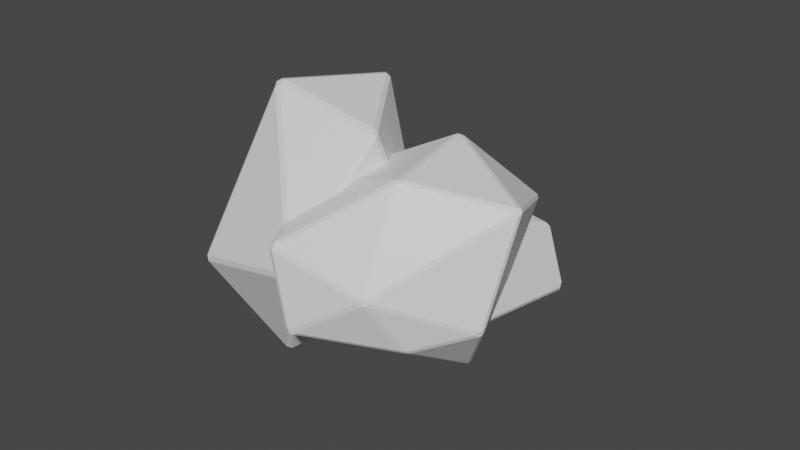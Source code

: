 # Source: RockBreakNormal.blend  (saved by Blender 2.80.75; exported with 4.5.12 LTS)
import bpy
from mathutils import Matrix  # noqa: F401  (used for matrix-valued properties, if any)

bpy.ops.wm.read_factory_settings(use_empty=True)
scene = bpy.context.scene
scene.name = 'Scene'

# ---- collections
col_collection = bpy.data.collections.new('Collection'); scene.collection.children.link(col_collection)

# ---- materials (node trees are filled in below, after node groups)
mat_material = bpy.data.materials.new('Material')
mat_material.alpha_threshold = 0.0
mat_material.use_transparent_shadow = False
mat_material.line_color = (0.0, 0.0, 0.0, 1.0)

# ---- material node trees
mat_material.use_nodes = True; mat_material.node_tree.nodes.clear()
_N = mat_material.node_tree.nodes; _L = mat_material.node_tree.links
n0 = _N.new('ShaderNodeOutputMaterial'); n0.name = 'Material Output'; n0.location = (300, 300)
n1 = _N.new('ShaderNodeBsdfPrincipled'); n1.name = 'Principled BSDF'; n1.location = (10, 300)
n1.distribution = 'GGX'
n1.subsurface_method = 'BURLEY'
n1.inputs[2].default_value = 0.4
n1.inputs[3].default_value = 1.45
n1.inputs[27].default_value = (0.0, 0.0, 0.0, 1.0)
n1.inputs[28].default_value = 1.0
_L.new(n1.outputs[0], n0.inputs[0])
n0.is_active_output = True

# ---- world
world_world = bpy.data.worlds.new('World'); scene.world = world_world
world_world.use_nodes = True; world_world.node_tree.nodes.clear()
_N = world_world.node_tree.nodes; _L = world_world.node_tree.links
n0 = _N.new('ShaderNodeOutputWorld'); n0.name = 'World Output'; n0.location = (300, 300)
n1 = _N.new('ShaderNodeBackground'); n1.name = 'Background'; n1.location = (10, 300)
n1.inputs[0].default_value = (0.05088, 0.05088, 0.05088, 1.0)
_L.new(n1.outputs[0], n0.inputs[0])
n0.is_active_output = True
world_world.color = (0.05088, 0.05088, 0.05088)
world_world.use_sun_shadow = False
world_world.sun_shadow_jitter_overblur = 0.0

# ---- meshes
me_icosphere = bpy.data.meshes.new('Icosphere')
me_icosphere.from_pydata([(-0.05763, 0.05556, -1.065), (0.001862, 0.02648, -1.079), (0.01682, -0.0258, -1.077), (-0.02855, -0.05317, -1.079), (-0.06254, -0.0119, -1.082), (-0.2137, 1.105, -0.3438), (-0.2321, 1.123, -0.2959), (-0.1756, 1.124, -0.2944), (-0.1581, 1.102, -0.3396), (0.9938, 0.4369, -0.09653), (0.9816, 0.4561, -0.05019), (0.9825, 0.433, 0.01292), (1.011, 0.3897, 0.03338), (1.027, 0.3757, -0.04036), (1.01, 0.385, -0.0936), (-0.7461, -0.6102, -0.4148), (-0.7595, -0.6274, -0.3641), (-0.7886, -0.5913, -0.3284), (-0.8037, -0.5473, -0.3659), (-0.7813, -0.5699, -0.4175), (-0.9435, 0.7461, -0.2758), (-0.9238, 0.729, -0.3237), (-0.9429, 0.6727, -0.3292), (-0.9662, 0.7021, -0.2771), (0.4027, -0.9269, -0.2257), (0.4528, -0.9091, -0.2142), (0.4691, -0.9212, -0.1613), (0.4362, -0.9385, -0.1031), (0.4065, -0.9489, -0.1722), (0.675, -0.4568, 1.187), (0.6344, -0.4776, 1.22), (0.6488, -0.5103, 1.174), (0.6849, -0.4865, 1.135), (-0.7672, 0.8148, 1.143), (-0.8077, 0.8216, 1.102), (-0.8277, 0.7791, 1.129), (-0.813, 0.7565, 1.19), (-0.777, 0.7535, 1.235), (-0.7675, 0.7919, 1.206), (-0.3147, -0.6842, 1.39), (-0.3132, -0.6485, 1.433), (-0.3588, -0.6189, 1.436), (-0.3829, -0.6547, 1.397), (-0.3571, -0.6902, 1.347), (0.1992, 0.1816, 1.694), (0.2339, 0.2112, 1.668), (0.1892, 0.2507, 1.682), (0.1608, 0.223, 1.701), (0.3145, 1.445, -0.5918), (0.2933, 1.421, -0.6039), (0.2739, 1.443, -0.5968), (0.2725, 1.463, -0.5688), (0.3072, 1.466, -0.5707), (0.591, 1.518, -0.1272), (0.5911, 1.505, -0.1054), (0.6032, 1.479, -0.1162), (0.6039, 1.499, -0.1394), (0.1013, 1.554, -0.01509), (0.1329, 1.557, -0.01326), (0.1386, 1.569, -0.03621), (0.1042, 1.567, -0.03527), (0.2289, 0.8348, 0.1736), (0.2238, 0.8725, 0.1791), (0.1917, 0.8731, 0.1762), (0.1716, 0.8463, 0.1803), (0.1817, 0.8241, 0.1739), (0.2105, 0.8172, 0.1592), (-0.2971, 1.377, -0.1346), (-0.2895, 1.418, -0.1472), (-0.2832, 1.432, -0.1662), (-0.302, 1.41, -0.1794), (-0.3146, 1.389, -0.1614), (-0.2608, 0.928, 0.08879), (-0.277, 0.9257, 0.06936), (-0.2597, 0.9076, 0.08042), (-0.2403, 0.7516, -0.5519), (-0.2185, 0.7329, -0.5592), (-0.2184, 0.7189, -0.5395), (-0.237, 0.7282, -0.5081), (-0.2541, 0.7441, -0.5262), (0.4376, 0.7404, -0.4586), (0.4574, 0.7713, -0.448), (0.4549, 0.7434, -0.4285), (0.4352, 0.7264, -0.4394), (0.9863, 2.09, 0.4232), (0.9732, 2.101, 0.3772), (0.9141, 2.095, 0.4006), (0.9053, 2.075, 0.4369), (0.9547, 2.065, 0.4525), (1.44, 1.05, -0.4227), (1.442, 0.9843, -0.4026), (1.41, 0.9565, -0.4103), (1.409, 0.9846, -0.4368), (1.681, 2.057, -0.06082), (1.666, 2.086, -0.03483), (1.674, 2.075, 0.01416), (1.686, 2.03, 0.02603), (1.692, 2.024, -0.02886), (1.193, 1.984, -0.41), (1.206, 1.955, -0.4381), (1.168, 1.913, -0.4527), (1.139, 1.948, -0.4346), (1.135, 1.978, -0.3875), (0.4404, 0.8366, -0.3427), (0.4131, 0.8663, -0.3513), (0.4346, 0.8844, -0.3893), (0.4728, 0.8615, -0.408), (0.4742, 0.8334, -0.3814), (0.3175, 1.832, 0.2912), (0.3393, 1.882, 0.2809), (0.3451, 1.901, 0.2438), (0.3153, 1.868, 0.2238), (0.2961, 1.831, 0.2503), (1.529, 1.735, 0.5772), (1.515, 1.775, 0.5745), (1.483, 1.75, 0.6037), (1.488, 1.696, 0.611), (1.196, 0.8934, 0.5786), (1.196, 0.8642, 0.5418), (1.235, 0.8612, 0.5084), (1.266, 0.8884, 0.5226), (1.286, 0.9624, 0.5445), (1.243, 0.9146, 0.5779), (0.9271, 1.371, 0.7702), (0.9193, 1.423, 0.7635), (0.8697, 1.431, 0.7491), (0.8497, 1.38, 0.7609), (0.8836, 1.345, 0.769), (0.3699, 1.028, 0.5622), (0.4068, 1.05, 0.5981), (0.3629, 1.078, 0.5865), (0.3426, 1.058, 0.5532), (-0.103, -0.3714, -0.2209), (-0.1009, -0.3048, -0.2575), (-0.08929, -0.3826, -0.263), (-0.07899, -0.426, -0.2479), (-0.09031, -0.4142, -0.2102), (1.18, 1.172, -0.645), (1.171, 1.207, -0.6254), (1.208, 1.195, -0.626), (-0.1267, 0.937, -0.1776), (-0.1292, 0.8943, -0.1396), (-0.1242, 0.951, -0.1233), (-0.1069, 0.9791, -0.1372), (-0.1058, 0.9686, -0.1781), (1.395, -0.3981, -0.5794), (1.412, -0.3528, -0.5996), (1.455, -0.3346, -0.5845), (1.439, -0.3748, -0.5686), (1.123, -0.8356, -0.2055), (1.161, -0.813, -0.2221), (1.211, -0.7801, -0.2196), (1.21, -0.7952, -0.1776), (1.187, -0.8101, -0.1441), (1.149, -0.8311, -0.1685), (1.101, -0.6637, 0.8815), (1.07, -0.6909, 0.8479), (1.104, -0.7005, 0.8281), (1.142, -0.6792, 0.8545), (1.143, -0.6539, 0.8876), (0.5362, -0.8184, -0.6707), (0.4891, -0.841, -0.6602), (0.453, -0.8289, -0.6586), (0.4511, -0.7919, -0.6802), (0.4884, -0.7878, -0.6953), (0.5629, -0.7682, -0.6898), (0.2631, -1.061, 0.01677), (0.2986, -1.074, 0.01717), (0.3096, -1.073, 0.05816), (0.2814, -1.061, 0.08287), (0.2532, -1.052, 0.05559), (1.605, 0.4667, -0.7143), (1.602, 0.5113, -0.7121), (1.596, 0.5874, -0.6876), (1.642, 0.5045, -0.6826), (1.66, 0.4652, -0.6752), (1.652, 0.4315, -0.694), (1.605, 0.4025, -0.7076), (1.79, 0.6944, 0.9354), (1.788, 0.6618, 0.9678), (1.806, 0.6226, 0.9672), (1.828, 0.6139, 0.9339), (1.817, 0.6267, 0.8781), (1.803, 0.6693, 0.9015), (1.427, 1.172, 0.9282), (1.43, 1.205, 0.8958), (1.395, 1.222, 0.895), (1.39, 1.196, 0.9246), (1.095, 0.145, 1.323), (1.137, 0.1552, 1.329), (1.163, 0.1902, 1.326), (1.153, 0.2348, 1.322), (1.106, 0.2271, 1.332), (1.086, 0.1892, 1.332), (1.951, -0.1059, -0.2813), (1.967, -0.08683, -0.2512), (1.976, -0.0947, -0.1876), (1.963, -0.1289, -0.2344), (1.921, -0.152, -0.2732), (2.035, -0.1491, 0.8227), (2.047, -0.1146, 0.856), (2.025, -0.103, 0.8895), (2.009, -0.1416, 0.887), (2.01, -0.1655, 0.854), (1.321, 1.474, -0.214), (1.313, 1.483, -0.2976), (1.301, 1.462, -0.3434), (1.265, 1.477, -0.3393), (1.21, 1.47, -0.3171), (1.249, 1.496, -0.2804), (1.282, 1.501, -0.2544), (0.1265, -0.4052, 0.6282), (0.1176, -0.4415, 0.6006), (0.1261, -0.4831, 0.5959), (0.1531, -0.4869, 0.6288), (0.1791, -0.4587, 0.6613), (0.1508, -0.4267, 0.6573), (0.2865, 1.145, 0.8606), (0.2697, 1.117, 0.8756), (0.2943, 1.097, 0.9051), (0.3231, 1.126, 0.9097), (0.3256, 1.151, 0.88), (0.1491, 0.7381, -0.7243), (0.1223, 0.6868, -0.7083), (0.1083, 0.7524, -0.6977), (0.1298, 0.7834, -0.6998), (0.2562, 0.835, -0.6969), (0.1971, 0.7732, -0.7217)], [], [(0, 21, 5), (6, 20, 34), (17, 42, 36), (11, 38, 46), (29, 12, 45), (47, 37, 41), (7, 33, 10), (27, 31, 39), (40, 30, 44), (26, 13, 32), (16, 28, 43), (23, 18, 35), (1, 8, 9), (3, 24, 15), (25, 2, 14), (0, 1, 2, 3, 4), (5, 6, 7, 8), (9, 10, 11, 12, 13, 14), (15, 16, 17, 18, 19), (20, 21, 22, 23), (24, 25, 26, 27, 28), (29, 30, 31, 32), (33, 34, 35, 36, 37, 38), (39, 40, 41, 42, 43), (44, 45, 46, 47), (5, 21, 20, 6), (7, 10, 9, 8), (28, 16, 15, 24), (10, 33, 38, 11), (43, 28, 27, 39), (36, 42, 41, 37), (47, 41, 40, 44), (45, 12, 11, 46), (46, 38, 37, 47), (44, 30, 29, 45), (6, 34, 33, 7), (16, 43, 42, 17), (4, 22, 21, 0), (19, 4, 3, 15), (1, 9, 14, 2), (22, 19, 18, 23), (30, 40, 39, 31), (23, 35, 34, 20), (17, 36, 35, 18), (26, 32, 31, 27), (13, 26, 25, 14), (12, 29, 32, 13), (8, 1, 0, 5), (2, 25, 24, 3), (4, 19, 22), (69, 60, 51), (74, 78, 65), (68, 63, 57), (80, 76, 49), (56, 81, 48), (79, 73, 71), (62, 54, 58), (83, 66, 77), (50, 75, 70), (82, 55, 61), (67, 72, 64), (48, 49, 50, 51, 52), (53, 54, 55, 56), (57, 58, 59, 60), (61, 62, 63, 64, 65, 66), (67, 68, 69, 70, 71), (72, 73, 74), (75, 76, 77, 78, 79), (80, 81, 82, 83), (56, 48, 52, 53), (72, 67, 71, 73), (79, 71, 70, 75), (69, 51, 50, 70), (78, 74, 73, 79), (83, 77, 76, 80), (66, 83, 82, 61), (49, 76, 75, 50), (77, 66, 65, 78), (60, 69, 68, 57), (74, 65, 64, 72), (63, 68, 67, 64), (51, 60, 59, 52), (48, 81, 80, 49), (54, 62, 61, 55), (81, 56, 55, 82), (53, 59, 58, 54), (62, 58, 57, 63), (53, 52, 59), (113, 121, 96), (127, 129, 117), (110, 86, 102), (91, 119, 107), (109, 125, 87), (103, 118, 128), (90, 97, 120), (92, 106, 100), (124, 115, 88), (94, 98, 85), (101, 105, 111), (130, 126, 108), (99, 93, 89), (131, 112, 104), (123, 122, 116), (84, 85, 86, 87, 88), (89, 90, 91, 92), (93, 94, 95, 96, 97), (98, 99, 100, 101, 102), (103, 104, 105, 106, 107), (108, 109, 110, 111, 112), (113, 114, 115, 116), (117, 118, 119, 120, 121, 122), (123, 124, 125, 126, 127), (128, 129, 130, 131), (131, 104, 103, 128), (130, 108, 112, 131), (117, 129, 128, 118), (93, 99, 98, 94), (113, 96, 95, 114), (115, 124, 123, 116), (104, 112, 111, 105), (88, 115, 114, 84), (107, 119, 118, 103), (124, 88, 87, 125), (99, 89, 92, 100), (86, 110, 109, 87), (125, 109, 108, 126), (116, 122, 121, 113), (122, 123, 127, 117), (85, 98, 102, 86), (94, 85, 84, 95), (106, 92, 91, 107), (119, 91, 90, 120), (100, 106, 105, 101), (129, 127, 126, 130), (101, 111, 110, 102), (120, 97, 96, 121), (97, 90, 89, 93), (95, 84, 114), (141, 132, 212), (136, 170, 213), (160, 145, 150), (171, 164, 222), (144, 208, 225), (186, 210, 221), (202, 189, 159), (227, 137, 172), (219, 216, 193), (158, 153, 203), (198, 151, 148), (163, 134, 223), (181, 200, 196), (142, 211, 218), (174, 205, 183), (139, 206, 173), (204, 185, 178), (192, 187, 220), (168, 154, 157), (188, 215, 155), (161, 149, 167), (169, 156, 214), (201, 180, 190), (147, 176, 194), (152, 197, 199), (143, 217, 209), (165, 177, 146), (175, 182, 195), (207, 138, 226), (179, 184, 191), (166, 135, 162), (132, 133, 134, 135, 136), (137, 138, 139), (140, 141, 142, 143, 144), (145, 146, 147, 148), (149, 150, 151, 152, 153, 154), (155, 156, 157, 158, 159), (160, 161, 162, 163, 164, 165), (166, 167, 168, 169, 170), (171, 172, 173, 174, 175, 176, 177), (178, 179, 180, 181, 182, 183), (184, 185, 186, 187), (188, 189, 190, 191, 192, 193), (194, 195, 196, 197, 198), (199, 200, 201, 202, 203), (204, 205, 206, 207, 208, 209, 210), (211, 212, 213, 214, 215, 216), (217, 218, 219, 220, 221), (222, 223, 224, 225, 226, 227), (140, 133, 132, 141), (217, 143, 142, 218), (165, 146, 145, 160), (177, 165, 164, 171), (163, 223, 222, 164), (166, 162, 161, 167), (175, 195, 194, 176), (184, 179, 178, 185), (218, 211, 216, 219), (176, 147, 146, 177), (213, 170, 169, 214), (154, 168, 167, 149), (215, 188, 193, 216), (190, 180, 179, 191), (182, 175, 174, 183), (195, 182, 181, 196), (220, 187, 186, 221), (198, 148, 147, 194), (199, 197, 196, 200), (155, 215, 214, 156), (210, 186, 185, 204), (207, 226, 225, 208), (221, 210, 209, 217), (197, 152, 151, 198), (189, 202, 201, 190), (180, 201, 200, 181), (205, 174, 173, 206), (192, 220, 219, 193), (134, 163, 162, 135), (223, 134, 133, 224), (153, 158, 157, 154), (156, 169, 168, 157), (159, 189, 188, 155), (141, 212, 211, 142), (160, 150, 149, 161), (227, 172, 171, 222), (139, 173, 172, 137), (158, 203, 202, 159), (187, 192, 191, 184), (183, 205, 204, 178), (138, 207, 206, 139), (144, 225, 224, 140), (152, 199, 203, 153), (150, 145, 148, 151), (135, 166, 170, 136), (212, 132, 136, 213), (226, 138, 137, 227), (208, 144, 143, 209), (224, 133, 140)])
_uv = me_icosphere.uv_layers.new(name='UVMap')
_uv.uv.foreach_set('vector', [0.2744, 0.06415, 0.2744, 0.1789, 0.3558, 0.156, 0.3889, 0.1827, 0.2763, 0.1851, 0.3175, 0.3056, 0.09117, 0.1818, 0.1146, 0.3438, 0.2838, 0.3136, 0.4467, 0.3175, 0.3204, 0.3176, 0.3849, 0.4015, 0.7239, 0.3181, 0.5893, 0.23, 0.6974, 0.4092, 0.2013, 0.4292, 0.2841, 0.3214, 0.1458, 0.3969, 0.3976, 0.1832, 0.3242, 0.3094, 0.5706, 0.2212, 0.7888, 0.2112, 0.7299, 0.3167, 0.7682, 0.3871, 0.7654, 0.3917, 0.7278, 0.3225, 0.7017, 0.4125, 0.7856, 0.205, 0.5887, 0.2224, 0.7258, 0.3121, 0.9119, 0.1749, 0.7968, 0.2038, 0.9174, 0.3408, 0.2675, 0.1851, 0.09644, 0.1782, 0.286, 0.308, 0.46, 0.08455, 0.4008, 0.1785, 0.573, 0.2164, 0.8197, 0.06374, 0.7958, 0.1972, 0.9092, 0.1688, 0.7587, 0.1988, 0.6285, 0.06913, 0.586, 0.2165, 0.2744, 0.06415, 0.2746, 0.0599, 0.2718, 0.05679, 0.2712, 0.05696, 0.2712, 0.06052, 0.3558, 0.156, 0.356, 0.1587, 0.3609, 0.1573, 0.358, 0.154, 0.573, 0.2164, 0.5717, 0.2188, 0.5747, 0.2195, 0.5804, 0.2207, 0.5794, 0.2195, 0.5759, 0.2154, 0.9092, 0.1688, 0.9106, 0.1721, 0.9136, 0.1714, 0.914, 0.1701, 0.9113, 0.167, 0.2763, 0.1851, 0.2773, 0.1825, 0.2712, 0.1826, 0.272, 0.185, 0.7958, 0.1972, 0.7925, 0.1971, 0.7916, 0.202, 0.7921, 0.2018, 0.7955, 0.201, 0.7239, 0.3181, 0.7278, 0.3225, 0.7299, 0.3167, 0.7258, 0.3121, 0.3242, 0.3094, 0.3215, 0.3066, 0.3196, 0.3098, 0.32, 0.3139, 0.3206, 0.3137, 0.3225, 0.313, 0.7682, 0.3871, 0.767, 0.3895, 0.7685, 0.3923, 0.7694, 0.3916, 0.7701, 0.3852, 0.7017, 0.4125, 0.7002, 0.4107, 0.6986, 0.4162, 0.7007, 0.4158, 0.3558, 0.156, 0.2744, 0.1789, 0.2745, 0.1817, 0.356, 0.1587, 0.3976, 0.1832, 0.5706, 0.2212, 0.573, 0.2164, 0.4008, 0.1785, 0.7968, 0.2038, 0.9119, 0.1749, 0.9092, 0.1688, 0.7958, 0.1972, 0.5706, 0.2212, 0.3242, 0.3094, 0.3225, 0.313, 0.5691, 0.2248, 0.9174, 0.3408, 0.7968, 0.2038, 0.798, 0.2093, 0.9166, 0.344, 0.2838, 0.3136, 0.1146, 0.3438, 0.1183, 0.346, 0.2829, 0.3167, 0.2013, 0.4292, 0.1458, 0.3969, 0.1433, 0.3995, 0.198, 0.4313, 0.6974, 0.4092, 0.5893, 0.23, 0.5863, 0.2304, 0.6966, 0.4134, 0.3849, 0.4015, 0.3204, 0.3176, 0.3205, 0.3203, 0.3836, 0.4025, 0.7017, 0.4125, 0.7278, 0.3225, 0.7239, 0.3181, 0.6974, 0.4092, 0.3889, 0.1827, 0.3175, 0.3056, 0.3242, 0.3094, 0.3976, 0.1832, 0.9119, 0.1749, 0.9174, 0.3408, 0.9206, 0.3451, 0.915, 0.1778, 0.2687, 0.06191, 0.2687, 0.1786, 0.2744, 0.1789, 0.2744, 0.06415, 0.1878, 0.1557, 0.2687, 0.06191, 0.2674, 0.06043, 0.1866, 0.154, 0.46, 0.08455, 0.573, 0.2164, 0.5759, 0.2154, 0.4627, 0.08343, 0.2687, 0.1786, 0.1878, 0.1557, 0.1881, 0.1591, 0.2695, 0.1821, 0.7278, 0.3225, 0.7654, 0.3917, 0.7682, 0.3871, 0.7299, 0.3167, 0.2675, 0.1851, 0.286, 0.308, 0.2898, 0.3059, 0.2716, 0.1855, 0.09117, 0.1818, 0.2838, 0.3136, 0.286, 0.308, 0.09644, 0.1782, 0.7856, 0.205, 0.7258, 0.3121, 0.7299, 0.3167, 0.7888, 0.2112, 0.5887, 0.2224, 0.7856, 0.205, 0.785, 0.2026, 0.5885, 0.22, 0.5893, 0.23, 0.7239, 0.3181, 0.7258, 0.3121, 0.5887, 0.2224, 0.4008, 0.1785, 0.46, 0.08455, 0.4546, 0.08545, 0.3969, 0.1771, 0.6285, 0.06913, 0.7587, 0.1988, 0.7601, 0.1958, 0.6313, 0.06749, 0.2687, 0.06191, 0.1878, 0.1557, 0.2687, 0.1786, 0.0, 0.0, 0.0, 0.0, 0.0, 0.0, 0.0, 0.0, 0.0, 0.0, 0.0, 0.0, 0.0, 0.0, 0.0, 0.0, 0.0, 0.0, 0.0, 0.0, 0.0, 0.0, 0.0, 0.0, 0.0, 0.0, 0.0, 0.0, 0.0, 0.0, 0.0, 0.0, 0.0, 0.0, 0.0, 0.0, 0.0, 0.0, 0.0, 0.0, 0.0, 0.0, 0.0, 0.0, 0.0, 0.0, 0.0, 0.0, 0.0, 0.0, 0.0, 0.0, 0.0, 0.0, 0.0, 0.0, 0.0, 0.0, 0.0, 0.0, 0.0, 0.0, 0.0, 0.0, 0.0, 0.0, 0.0, 0.0, 0.0, 0.0, 0.0, 0.0, 0.0, 0.0, 0.0, 0.0, 0.0, 0.0, 0.0, 0.0, 0.0, 0.0, 0.0, 0.0, 0.0, 0.0, 0.0, 0.0, 0.0, 0.0, 0.0, 0.0, 0.0, 0.0, 0.0, 0.0, 0.0, 0.0, 0.0, 0.0, 0.0, 0.0, 0.0, 0.0, 0.0, 0.0, 0.0, 0.0, 0.0, 0.0, 0.0, 0.0, 0.0, 0.0, 0.0, 0.0, 0.0, 0.0, 0.0, 0.0, 0.0, 0.0, 0.0, 0.0, 0.0, 0.0, 0.0, 0.0, 0.0, 0.0, 0.0, 0.0, 0.0, 0.0, 0.0, 0.0, 0.0, 0.0, 0.0, 0.0, 0.0, 0.0, 0.0, 0.0, 0.0, 0.0, 0.0, 0.0, 0.0, 0.0, 0.0, 0.0, 0.0, 0.0, 0.0, 0.0, 0.0, 0.0, 0.0, 0.0, 0.0, 0.0, 0.0, 0.0, 0.0, 0.0, 0.0, 0.0, 0.0, 0.0, 0.0, 0.0, 0.0, 0.0, 0.0, 0.0, 0.0, 0.0, 0.0, 0.0, 0.0, 0.0, 0.0, 0.0, 0.0, 0.0, 0.0, 0.0, 0.0, 0.0, 0.0, 0.0, 0.0, 0.0, 0.0, 0.0, 0.0, 0.0, 0.0, 0.0, 0.0, 0.0, 0.0, 0.0, 0.0, 0.0, 0.0, 0.0, 0.0, 0.0, 0.0, 0.0, 0.0, 0.0, 0.0, 0.0, 0.0, 0.0, 0.0, 0.0, 0.0, 0.0, 0.0, 0.0, 0.0, 0.0, 0.0, 0.0, 0.0, 0.0, 0.0, 0.0, 0.0, 0.0, 0.0, 0.0, 0.0, 0.0, 0.0, 0.0, 0.0, 0.0, 0.0, 0.0, 0.0, 0.0, 0.0, 0.0, 0.0, 0.0, 0.0, 0.0, 0.0, 0.0, 0.0, 0.0, 0.0, 0.0, 0.0, 0.0, 0.0, 0.0, 0.0, 0.0, 0.0, 0.0, 0.0, 0.0, 0.0, 0.0, 0.0, 0.0, 0.0, 0.0, 0.0, 0.0, 0.0, 0.0, 0.0, 0.0, 0.0, 0.0, 0.0, 0.0, 0.0, 0.0, 0.0, 0.0, 0.0, 0.0, 0.0, 0.0, 0.0, 0.0, 0.0, 0.0, 0.0, 0.0, 0.0, 0.0, 0.0, 0.0, 0.0, 0.0, 0.0, 0.0, 0.0, 0.0, 0.0, 0.0, 0.0, 0.0, 0.0, 0.0, 0.0, 0.0, 0.0, 0.0, 0.0, 0.0, 0.0, 0.0, 0.0, 0.0, 0.0, 0.0, 0.0, 0.0, 0.0, 0.0, 0.0, 0.0, 0.0, 0.0, 0.0, 0.0, 0.0, 0.0, 0.0, 0.0, 0.0, 0.0, 0.0, 0.0, 0.0, 0.0, 0.0, 0.0, 0.0, 0.0, 0.0, 0.0, 0.0, 0.0, 0.0, 0.0, 0.0, 0.0, 0.0, 0.0, 0.0, 0.0, 0.0, 0.0, 0.0, 0.0, 0.0, 0.0, 0.0, 0.0, 0.0, 0.0, 0.0, 0.0, 0.0, 0.0, 0.0, 0.0, 0.0, 0.0, 0.0, 0.0, 0.0, 0.0, 0.0, 0.0, 0.0, 0.0, 0.0, 0.0, 0.0, 0.0, 0.0, 0.0, 0.0, 0.0, 0.0, 0.0, 0.0, 0.0, 0.0, 0.0, 0.0, 0.0, 0.0, 0.0, 0.0, 0.0, 0.0, 0.0, 0.0, 0.0, 0.0, 0.0, 0.0, 0.0, 0.0, 0.0, 0.0, 0.0, 0.0, 0.0, 0.0, 0.0, 0.0, 0.0, 0.0, 0.0, 0.0, 0.0, 0.0, 0.0, 0.0, 0.0, 0.0, 0.0, 0.0, 0.0, 0.0, 0.0, 0.0, 0.0, 0.0, 0.0, 0.0, 0.0, 0.0, 0.0, 0.0, 0.0, 0.0, 0.0, 0.0, 0.0, 0.0, 0.0, 0.0, 0.0, 0.0, 0.0, 0.0, 0.0, 0.0, 0.0, 0.0, 0.0, 0.0, 0.0, 0.0, 0.0, 0.0, 0.0, 0.0, 0.0, 0.0, 0.0, 0.0, 0.0, 0.0, 0.0, 0.0, 0.0, 0.0, 0.0, 0.0, 0.0, 0.0, 0.0, 0.0, 0.0, 0.0, 0.0, 0.0, 0.0, 0.0, 0.0, 0.0, 0.0, 0.0, 0.0, 0.0, 0.0, 0.0, 0.0, 0.0, 0.0, 0.0, 0.0, 0.0, 0.0, 0.0, 0.0, 0.0, 0.0, 0.0, 0.0, 0.0, 0.0, 0.0, 0.0, 0.0, 0.0, 0.0, 0.0, 0.0, 0.0, 0.0, 0.0, 0.0, 0.0, 0.0, 0.0, 0.0, 0.0, 0.0, 0.0, 0.0, 0.0, 0.0, 0.0, 0.0, 0.0, 0.0, 0.0, 0.0, 0.0, 0.0, 0.0, 0.0, 0.0, 0.0, 0.0, 0.0, 0.0, 0.0, 0.0, 0.0, 0.0, 0.0, 0.0, 0.0, 0.0, 0.0, 0.0, 0.0, 0.0, 0.0, 0.0, 0.0, 0.0, 0.0, 0.0, 0.0, 0.0, 0.0, 0.0, 0.0, 0.0, 0.0, 0.0, 0.0, 0.0, 0.0, 0.0, 0.0, 0.0, 0.0, 0.0, 0.0, 0.0, 0.0, 0.0, 0.0, 0.0, 0.0, 0.0, 0.0, 0.0, 0.0, 0.0, 0.0, 0.0, 0.0, 0.0, 0.0, 0.0, 0.0, 0.0, 0.0, 0.0, 0.0, 0.0, 0.0, 0.0, 0.0, 0.0, 0.0, 0.0, 0.0, 0.0, 0.0, 0.0, 0.0, 0.0, 0.0, 0.0, 0.0, 0.0, 0.0, 0.0, 0.0, 0.0, 0.0, 0.0, 0.0, 0.0, 0.0, 0.0, 0.0, 0.0, 0.0, 0.0, 0.0, 0.0, 0.0, 0.0, 0.0, 0.0, 0.0, 0.0, 0.0, 0.0, 0.0, 0.0, 0.0, 0.0, 0.0, 0.0, 0.0, 0.0, 0.0, 0.0, 0.0, 0.0, 0.0, 0.0, 0.0, 0.0, 0.0, 0.0, 0.0, 0.0, 0.0, 0.0, 0.0, 0.0, 0.0, 0.0, 0.0, 0.0, 0.0, 0.0, 0.0, 0.0, 0.0, 0.0, 0.0, 0.0, 0.0, 0.0, 0.0, 0.0, 0.0, 0.0, 0.0, 0.0, 0.0, 0.0, 0.0, 0.0, 0.0, 0.0, 0.0, 0.0, 0.0, 0.0, 0.0, 0.0, 0.0, 0.0, 0.0, 0.0, 0.0, 0.0, 0.0, 0.0, 0.0, 0.0, 0.0, 0.0, 0.0, 0.0, 0.0, 0.0, 0.0, 0.0, 0.0, 0.0, 0.0, 0.0, 0.0, 0.0, 0.0, 0.0, 0.0, 0.0, 0.0, 0.0, 0.0, 0.0, 0.0, 0.0, 0.0, 0.0, 0.0, 0.0, 0.0, 0.0, 0.0, 0.0, 0.0, 0.0, 0.0, 0.0, 0.0, 0.0, 0.0, 0.0, 0.0, 0.0, 0.0, 0.0, 0.0, 0.0, 0.0, 0.0, 0.0, 0.0, 0.0, 0.0, 0.0, 0.0, 0.0, 0.0, 0.0, 0.0, 0.0, 0.0, 0.0, 0.0, 0.0, 0.0, 0.0, 0.0, 0.0, 0.0, 0.0, 0.0, 0.0, 0.0, 0.0, 0.0, 0.0, 0.0, 0.0, 0.0, 0.0, 0.0, 0.0, 0.0, 0.0, 0.0, 0.0, 0.0, 0.0, 0.0, 0.0, 0.0, 0.0, 0.0, 0.0, 0.0, 0.0, 0.0, 0.0, 0.0, 0.0, 0.0, 0.0, 0.0, 0.0, 0.0, 0.0, 0.0, 0.0, 0.0, 0.0, 0.0, 0.0, 0.0, 0.0, 0.0, 0.0, 0.0, 0.0, 0.0, 0.0, 0.0, 0.0, 0.0, 0.0, 0.0, 0.0, 0.0, 0.0, 0.0, 0.0, 0.0, 0.0, 0.0, 0.0, 0.0, 0.0, 0.0, 0.0, 0.0, 0.0, 0.0, 0.0, 0.0, 0.0, 0.0, 0.0, 0.0, 0.0, 0.0, 0.0, 0.0, 0.0, 0.0, 0.0, 0.0, 0.0, 0.0, 0.0, 0.0, 0.0, 0.0, 0.0, 0.0, 0.0, 0.0, 0.0, 0.0, 0.0, 0.0, 0.0, 0.0, 0.0, 0.0, 0.0, 0.0, 0.0, 0.0, 0.0, 0.0, 0.0, 0.0, 0.0, 0.0, 0.0, 0.0, 0.0, 0.0, 0.0, 0.0, 0.0, 0.0, 0.0, 0.0, 0.0, 0.0, 0.0, 0.0, 0.0, 0.0, 0.0, 0.0, 0.0, 0.0, 0.0, 0.0, 0.0, 0.0, 0.0, 0.0, 0.0, 0.0, 0.0, 0.0, 0.0, 0.0, 0.0, 0.0, 0.0, 0.0, 0.0, 0.0, 0.0, 0.0, 0.0, 0.0, 0.0, 0.0, 0.0, 0.0, 0.0, 0.0, 0.0, 0.0, 0.0, 0.0, 0.0, 0.0, 0.0, 0.0, 0.0, 0.0, 0.0, 0.0, 0.0, 0.0, 0.0, 0.0, 0.0, 0.0, 0.0, 0.0, 0.0, 0.0, 0.0, 0.0, 0.0, 0.0, 0.0, 0.0, 0.0, 0.0, 0.0, 0.0, 0.0, 0.0, 0.0, 0.0, 0.0, 0.0, 0.0, 0.0, 0.0, 0.0, 0.0, 0.0, 0.0, 0.0, 0.0, 0.0, 0.0, 0.0, 0.0, 0.0, 0.0, 0.0, 0.0, 0.0, 0.0, 0.0, 0.0, 0.0, 0.0, 0.0, 0.0, 0.0, 0.0, 0.0, 0.0, 0.0, 0.0, 0.0, 0.0, 0.0, 0.0, 0.0, 0.0, 0.0, 0.0, 0.0, 0.0, 0.0, 0.0, 0.0, 0.0, 0.0, 0.0, 0.0, 0.0, 0.0, 0.0, 0.0, 0.0, 0.0, 0.0, 0.0, 0.0, 0.0, 0.0, 0.0, 0.0, 0.0, 0.0, 0.0, 0.0, 0.0, 0.0, 0.0, 0.0, 0.0, 0.0, 0.0, 0.0, 0.0, 0.0, 0.0, 0.0, 0.0, 0.0, 0.0, 0.0, 0.0, 0.0, 0.0, 0.0, 0.0, 0.0, 0.0, 0.0, 0.0, 0.0, 0.0, 0.0, 0.0, 0.0, 0.0, 0.0, 0.0, 0.0, 0.0, 0.0, 0.0, 0.0, 0.0, 0.0, 0.0, 0.0, 0.0, 0.0, 0.0, 0.0, 0.0, 0.0, 0.0, 0.0, 0.0, 0.0, 0.0, 0.0, 0.0, 0.0, 0.0, 0.0, 0.0, 0.0, 0.0, 0.0, 0.0, 0.0, 0.0, 0.0, 0.0, 0.0, 0.0, 0.0, 0.0, 0.0, 0.0, 0.0, 0.0, 0.0, 0.0, 0.0, 0.0, 0.0, 0.0, 0.0, 0.0, 0.0, 0.0, 0.0, 0.0, 0.0, 0.0, 0.0, 0.0, 0.0, 0.0, 0.0, 0.0, 0.0, 0.0, 0.0, 0.0, 0.0, 0.0, 0.0, 0.0, 0.0, 0.0, 0.0, 0.0, 0.0, 0.0, 0.0, 0.0, 0.0, 0.0, 0.0, 0.0, 0.0, 0.0, 0.0, 0.0, 0.0, 0.0, 0.0, 0.0, 0.0, 0.0, 0.0, 0.0, 0.0, 0.0, 0.0, 0.0, 0.0, 0.0, 0.0, 0.0, 0.0, 0.0, 0.0, 0.0, 0.0, 0.0, 0.0, 0.0, 0.0, 0.0, 0.0, 0.0, 0.0, 0.0, 0.0, 0.0, 0.0, 0.0, 0.0, 0.0, 0.0, 0.0, 0.0, 0.0, 0.0, 0.0, 0.0, 0.0, 0.0, 0.0, 0.0, 0.0, 0.0, 0.0, 0.0, 0.0, 0.0, 0.0, 0.0, 0.0, 0.0, 0.0, 0.0, 0.0, 0.0, 0.0, 0.0, 0.0, 0.0, 0.0, 0.0, 0.0, 0.0, 0.0, 0.0, 0.0, 0.0, 0.0, 0.0, 0.0, 0.0, 0.0, 0.0, 0.0, 0.0, 0.0, 0.0, 0.0, 0.0, 0.0, 0.0, 0.0, 0.0, 0.0, 0.0, 0.0, 0.0, 0.0, 0.0, 0.0, 0.0, 0.0, 0.0, 0.0, 0.0, 0.0, 0.0, 0.0, 0.0, 0.0, 0.0, 0.0, 0.0, 0.0, 0.0, 0.0, 0.0, 0.0, 0.0, 0.0, 0.0, 0.0, 0.0, 0.0, 0.0, 0.0, 0.0, 0.0, 0.0, 0.0, 0.0, 0.0, 0.0, 0.0, 0.0, 0.0, 0.0, 0.0, 0.0, 0.0, 0.0, 0.0, 0.0, 0.0, 0.0, 0.0, 0.0, 0.0, 0.0, 0.0, 0.0, 0.0, 0.0, 0.0, 0.0, 0.0, 0.0, 0.0, 0.0, 0.0, 0.0, 0.0, 0.0, 0.0, 0.0, 0.0, 0.0, 0.0, 0.0, 0.0, 0.0, 0.0, 0.0, 0.0, 0.0, 0.0, 0.0, 0.0, 0.0, 0.0, 0.0, 0.0, 0.0, 0.0, 0.0, 0.0, 0.0, 0.0, 0.0, 0.0, 0.0, 0.0, 0.0, 0.0, 0.0, 0.0, 0.0, 0.0, 0.0, 0.0, 0.0, 0.0, 0.0, 0.0, 0.0, 0.0, 0.0, 0.0, 0.0, 0.0, 0.0, 0.0, 0.0, 0.0, 0.0, 0.0, 0.0, 0.0, 0.0, 0.0, 0.0, 0.0, 0.0, 0.0, 0.0, 0.0, 0.0, 0.0, 0.0, 0.0, 0.0, 0.0, 0.0, 0.0, 0.0, 0.0, 0.0, 0.0, 0.0, 0.0, 0.0, 0.0, 0.0, 0.0, 0.0, 0.0, 0.0, 0.0, 0.0, 0.0, 0.0, 0.0, 0.0, 0.0, 0.0, 0.0, 0.0, 0.0, 0.0, 0.0, 0.0, 0.0, 0.0, 0.0, 0.0, 0.0, 0.0, 0.0, 0.0, 0.0, 0.0, 0.0, 0.0, 0.0])
me_icosphere.materials.append(mat_material)
me_icosphere.use_remesh_preserve_volume = False
me_icosphere.use_remesh_preserve_attributes = False
me_icosphere.use_mirror_vertex_groups = False
me_icosphere.update()

# ---- objects
ob_icosphere = bpy.data.objects.new('Icosphere', me_icosphere)

# ---- transforms, parenting, visibility, modifiers, constraints
ob_icosphere.location = (-0.06609, -1.236, 0.0)
ob_icosphere.rotation_euler = (-0.3936, 0.02009, 0.08114)
ob_icosphere.lineart.crease_threshold = 0.0

# ---- collection membership
col_collection.objects.link(ob_icosphere)

# ---- scene / render settings (as saved in the file)
scene.frame_start = 1; scene.frame_end = 250; scene.frame_set(1)
scene.render.engine = 'BLENDER_EEVEE_NEXT'
scene.cycles.use_denoising = False
scene.cycles.samples = 128
scene.cycles.sampling_pattern = 'TABULATED_SOBOL'
scene.cycles.use_adaptive_sampling = False
scene.cycles.use_light_tree = False
scene.view_settings.view_transform = 'Filmic'
bpy.context.view_layer.update()

# ---- added for rendering (the .blend has no active camera and no usable light): camera, sun
cam_auto = bpy.data.cameras.new('AutoCamera')
cam_auto.lens = 50.0
cam_auto.sensor_width = 36.0
cam_auto.clip_end = 1000.0
ob_auto_camera = bpy.data.objects.new('AutoCamera', cam_auto)
scene.collection.objects.link(ob_auto_camera)
ob_auto_camera.location = (6.53618, -7.93333, 4.96564)
ob_auto_camera.rotation_euler = (1.09748, -7.21219e-08, 0.694738)
scene.camera = ob_auto_camera
light_auto_sun = bpy.data.lights.new('AutoSun', 'SUN')
light_auto_sun.energy = 3.0
light_auto_sun.angle = 0.0523599
ob_auto_sun = bpy.data.objects.new('AutoSun', light_auto_sun)
scene.collection.objects.link(ob_auto_sun)
ob_auto_sun.rotation_euler = (0.872665, 0.174533, 0.523599)
bpy.context.view_layer.update()
